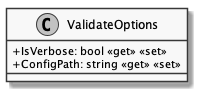

The diagram above was rendered by PlantUML. Its source (embedded in the PNG):
@startuml
skinparam monochrome true
skinparam classAttributeIconSize 0

class ValidateOptions {
    + IsVerbose: bool <<get>> <<set>>
    + ConfigPath: string <<get>> <<set>>
}

@enduml